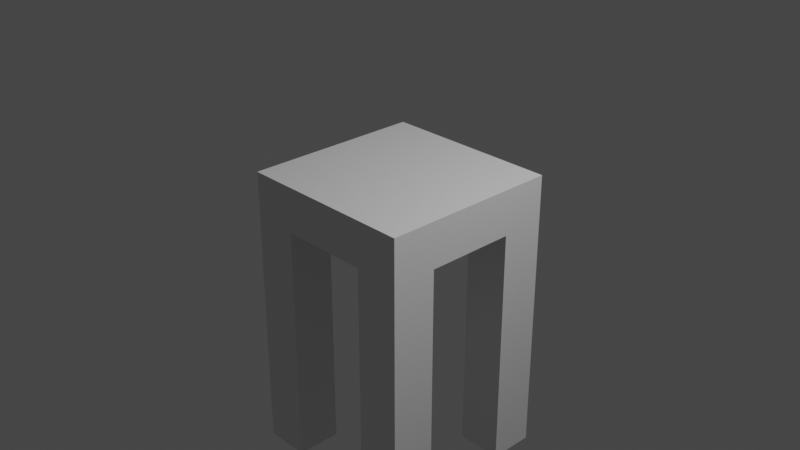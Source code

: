 # Source: endtable.blend  (saved by Blender 2.80.42; exported with 4.5.12 LTS)
import bpy
from mathutils import Matrix  # noqa: F401  (used for matrix-valued properties, if any)

bpy.ops.wm.read_factory_settings(use_empty=True)
scene = bpy.context.scene
scene.name = 'Scene'

# ---- collections
col_collection = bpy.data.collections.new('Collection'); scene.collection.children.link(col_collection)

# ---- materials (node trees are filled in below, after node groups)
mat_material = bpy.data.materials.new('Material')
mat_material.alpha_threshold = 0.0
mat_material.use_transparent_shadow = False
mat_material.roughness = 0.5
mat_material.line_color = (0.0, 0.0, 0.0, 1.0)

# ---- material node trees
mat_material.use_nodes = True; mat_material.node_tree.nodes.clear()
_N = mat_material.node_tree.nodes; _L = mat_material.node_tree.links
n0 = _N.new('ShaderNodeOutputMaterial'); n0.name = 'Material Output'; n0.location = (300, 300)
n1 = _N.new('ShaderNodeBsdfPrincipled'); n1.name = 'Principled BSDF'; n1.location = (10, 300)
n1.distribution = 'GGX'
n1.subsurface_method = 'BURLEY'
n1.inputs[3].default_value = 1.45
_L.new(n1.outputs[0], n0.inputs[0])
n0.is_active_output = True

# ---- world
world_world = bpy.data.worlds.new('World'); scene.world = world_world
world_world.use_nodes = True; world_world.node_tree.nodes.clear()
_N = world_world.node_tree.nodes; _L = world_world.node_tree.links
n0 = _N.new('ShaderNodeOutputWorld'); n0.name = 'World Output'; n0.location = (300, 300)
n1 = _N.new('ShaderNodeBackground'); n1.name = 'Background'; n1.location = (10, 300)
n1.inputs[0].default_value = (0.05088, 0.05088, 0.05088, 1.0)
_L.new(n1.outputs[0], n0.inputs[0])
n0.is_active_output = True
world_world.color = (0.05088, 0.05088, 0.05088)
world_world.use_sun_shadow = False
world_world.sun_shadow_jitter_overblur = 0.0

# ---- cameras
cam_camera = bpy.data.cameras.new('Camera')
cam_camera.clip_end = 100.0
cam_camera.ortho_scale = 7.314
cam_camera.dof.focus_distance = 0.0
cam_camera.dof.aperture_fstop = 128.0

# ---- lights
light_light = bpy.data.lights.new('Light', 'POINT')
light_light.transmission_factor = 0.0
light_light.cutoff_distance = 30.0
light_light.energy = 1000.0
light_light.shadow_buffer_clip_start = 1.001
light_light.shadow_soft_size = 0.1
light_light.shadow_maximum_resolution = 0.006
light_light.use_absolute_resolution = True

# ---- meshes
me_cube = bpy.data.meshes.new('Cube')
me_cube.from_pydata([(0.0, 1.0, 0.5), (0.5, 1.0, 0.5), (0.0, 1.0, 0.0), (0.5, 1.0, 0.0), (0.0, -1.0, 0.5), (0.5, -1.0, 0.5), (0.0, -1.0, 0.0), (0.5, -1.0, 0.0), (1.0, 1.0, 0.0), (-1.0, -1.0, 0.0), (1.0, -1.0, 0.0), (-1.0, 1.0, 0.0), (-1.0, -1.0, 0.5), (1.0, 1.0, 0.5), (1.0, -1.0, 0.5), (-1.0, 1.0, 0.5), (-0.5, 1.0, 0.0), (-0.5, -1.0, 0.0), (-0.5, -1.0, 0.5), (-0.5, 1.0, 0.5), (0.5, 0.0, 0.0), (0.5, 0.0, 0.5), (0.0, 0.0, 0.0), (0.0, 0.0, 0.5), (1.0, 0.0, 0.0), (-1.0, 0.0, 0.0), (1.0, 0.0, 0.5), (-1.0, 0.0, 0.5), (-0.5, 0.0, 0.0), (-0.5, 0.0, 0.5), (0.5, -0.5, 0.0), (0.5, -0.5, 0.5), (0.0, -0.5, 0.0), (0.0, -0.5, 0.5), (1.0, -0.5, 0.0), (1.0, -0.5, 0.5), (-0.5, -0.5, 0.0), (-0.5, -0.5, 0.5), (-1.0, -0.5, 0.0), (-1.0, -0.5, 0.5), (-1.0, 0.5, 0.0), (-1.0, 0.5, 0.5), (0.5, 0.5, 0.0), (0.5, 0.5, 0.5), (0.0, 0.5, 0.0), (0.0, 0.5, 0.5), (1.0, 0.5, 0.0), (1.0, 0.5, 0.5), (-0.5, 0.5, 0.0), (-0.5, 0.5, 0.5), (0.5, -1.0, 0.25), (0.0, 1.0, 0.25), (0.5, 1.0, 0.25), (1.0, 1.0, 0.25), (1.0, -1.0, 0.25), (-1.0, 1.0, 0.25), (-1.0, -1.0, 0.25), (0.0, -1.0, 0.25), (-0.5, -1.0, 0.25), (-0.5, 1.0, 0.25), (-1.0, 0.0, 0.25), (1.0, 0.0, 0.25), (-1.0, -0.5, 0.25), (1.0, -0.5, 0.25), (1.0, 0.5, 0.25), (-1.0, 0.5, 0.25), (0.5, -0.5, -2.704), (0.5, -1.0, -2.704), (0.5, 1.0, -2.704), (1.0, 1.0, -2.704), (1.0, -0.5, -2.704), (1.0, -1.0, -2.704), (-1.0, 0.5, -2.704), (-1.0, 1.0, -2.704), (-0.5, -1.0, -2.704), (-1.0, -1.0, -2.704), (-0.5, 1.0, -2.704), (-0.5, -0.5, -2.704), (-1.0, -0.5, -2.704), (0.5, 0.5, -2.704), (1.0, 0.5, -2.704), (-0.5, 0.5, -2.704)], [], [(31, 33, 4, 5), (36, 32, 6, 17), (57, 4, 18, 58), (35, 31, 5, 14), (50, 5, 4, 57), (59, 19, 0, 51), (55, 15, 19, 59), (33, 37, 18, 4), (30, 34, 70, 66), (37, 39, 12, 18), (52, 1, 13, 53), (63, 35, 14, 54), (65, 41, 15, 55), (58, 18, 12, 56), (32, 30, 7, 6), (51, 0, 1, 52), (54, 14, 5, 50), (42, 46, 24, 20), (7, 30, 66, 67), (44, 42, 20, 22), (62, 39, 27, 60), (64, 47, 26, 61), (49, 41, 27, 29), (40, 48, 28, 25), (45, 49, 29, 23), (47, 43, 21, 26), (48, 44, 22, 28), (43, 45, 23, 21), (56, 12, 39, 62), (20, 24, 34, 30), (22, 20, 30, 32), (61, 26, 35, 63), (29, 27, 39, 37), (25, 28, 36, 38), (23, 29, 37, 33), (26, 21, 31, 35), (28, 22, 32, 36), (21, 23, 33, 31), (1, 0, 45, 43), (16, 2, 44, 48), (13, 1, 43, 47), (0, 19, 49, 45), (11, 16, 76, 73), (19, 15, 41, 49), (53, 13, 47, 64), (2, 3, 42, 44), (46, 42, 79, 80), (60, 27, 41, 65), (25, 60, 65, 40), (8, 53, 64, 46), (24, 61, 63, 34), (9, 56, 62, 38), (46, 64, 61, 24), (38, 62, 60, 25), (10, 54, 50, 7), (2, 51, 52, 3), (17, 58, 56, 9), (40, 65, 55, 11), (34, 63, 54, 10), (3, 52, 53, 8), (11, 55, 59, 16), (16, 59, 51, 2), (7, 50, 57, 6), (6, 57, 58, 17), (78, 77, 74, 75), (66, 70, 71, 67), (73, 76, 81, 72), (68, 69, 80, 79), (36, 17, 74, 77), (8, 46, 80, 69), (48, 40, 72, 81), (3, 8, 69, 68), (10, 7, 67, 71), (34, 10, 71, 70), (16, 48, 81, 76), (40, 11, 73, 72), (42, 3, 68, 79), (17, 9, 75, 74), (38, 36, 77, 78), (9, 38, 78, 75)])
_uv = me_cube.uv_layers.new(name='UVMap')
_uv.uv.foreach_set('vector', [0.4688, 0.7031, 0.5, 0.6562, 0.4375, 0.625, 0.375, 0.6875, 0.5312, 0.4531, 0.5, 0.4062, 0.5, 0.375, 0.5, 0.4375, 0.5312, 0.375, 0.5625, 0.375, 0.5625, 0.4375, 0.5312, 0.4375, 0.4375, 0.75, 0.4688, 0.7031, 0.375, 0.6875, 0.3125, 0.75, 0.5312, 0.3125, 0.5625, 0.3125, 0.5625, 0.375, 0.5312, 0.375, 0.7812, 0.5625, 0.8125, 0.5625, 0.8125, 0.625, 0.7812, 0.625, 0.7812, 0.5, 0.8125, 0.5, 0.8125, 0.5625, 0.7812, 0.5625, 0.5, 0.6562, 0.5312, 0.6094, 0.5, 0.5625, 0.4375, 0.625, 0.4688, 0.3594, 0.4375, 0.3125, 0.4375, 0.3125, 0.4688, 0.3594, 0.5312, 0.6094, 0.5625, 0.5625, 0.5625, 0.5, 0.5, 0.5625, 0.7812, 0.6875, 0.8125, 0.6875, 0.8125, 0.75, 0.7812, 0.75, 0.2812, 0.6875, 0.3125, 0.6875, 0.3125, 0.75, 0.2812, 0.75, 0.5312, 0.6875, 0.5625, 0.6875, 0.5625, 0.75, 0.5312, 0.75, 0.5312, 0.4375, 0.5625, 0.4375, 0.5625, 0.5, 0.5312, 0.5, 0.5, 0.4062, 0.4688, 0.3594, 0.5, 0.3125, 0.5, 0.375, 0.7812, 0.625, 0.8125, 0.625, 0.8125, 0.6875, 0.7812, 0.6875, 0.5312, 0.25, 0.5625, 0.25, 0.5625, 0.3125, 0.5312, 0.3125, 0.4062, 0.4531, 0.3125, 0.4375, 0.375, 0.375, 0.4375, 0.4062, 0.5, 0.3125, 0.4688, 0.3594, 0.4688, 0.3594, 0.5, 0.3125, 0.5, 0.4688, 0.4062, 0.4531, 0.4375, 0.4062, 0.5, 0.4375, 0.5312, 0.5625, 0.5625, 0.5625, 0.5625, 0.625, 0.5312, 0.625, 0.2812, 0.5625, 0.3125, 0.5625, 0.3125, 0.625, 0.2812, 0.625, 0.5938, 0.7031, 0.5625, 0.6875, 0.5625, 0.625, 0.5625, 0.6562, 0.6875, 0.5, 0.5938, 0.4844, 0.5625, 0.4688, 0.625, 0.5, 0.625, 0.7188, 0.5938, 0.7031, 0.5625, 0.6562, 0.5625, 0.6875, 0.6875, 0.75, 0.6562, 0.7344, 0.5625, 0.7188, 0.5625, 0.75, 0.5938, 0.4844, 0.5, 0.4688, 0.5, 0.4375, 0.5625, 0.4688, 0.6562, 0.7344, 0.625, 0.7188, 0.5625, 0.6875, 0.5625, 0.7188, 0.5312, 0.5, 0.5625, 0.5, 0.5625, 0.5625, 0.5312, 0.5625, 0.4375, 0.4062, 0.375, 0.375, 0.4375, 0.3125, 0.4688, 0.3594, 0.5, 0.4375, 0.4375, 0.4062, 0.4688, 0.3594, 0.5, 0.4062, 0.2812, 0.625, 0.3125, 0.625, 0.3125, 0.6875, 0.2812, 0.6875, 0.5625, 0.6562, 0.5625, 0.625, 0.5625, 0.5625, 0.5312, 0.6094, 0.625, 0.5, 0.5625, 0.4688, 0.5312, 0.4531, 0.5625, 0.5, 0.5625, 0.6875, 0.5625, 0.6562, 0.5312, 0.6094, 0.5, 0.6562, 0.5625, 0.75, 0.5625, 0.7188, 0.4688, 0.7031, 0.4375, 0.75, 0.5625, 0.4688, 0.5, 0.4375, 0.5, 0.4062, 0.5312, 0.4531, 0.5625, 0.7188, 0.5625, 0.6875, 0.5, 0.6562, 0.4688, 0.7031, 0.75, 0.75, 0.6875, 0.75, 0.625, 0.7188, 0.6562, 0.7344, 0.625, 0.5, 0.5, 0.5, 0.5, 0.4688, 0.5938, 0.4844, 0.8125, 0.75, 0.75, 0.75, 0.6562, 0.7344, 0.6875, 0.75, 0.6875, 0.75, 0.625, 0.75, 0.5938, 0.7031, 0.625, 0.7188, 0.75, 0.5, 0.75, 0.5625, 0.75, 0.5625, 0.75, 0.5, 0.625, 0.75, 0.5625, 0.75, 0.5625, 0.6875, 0.5938, 0.7031, 0.2812, 0.5, 0.3125, 0.5, 0.3125, 0.5625, 0.2812, 0.5625, 0.5, 0.5, 0.375, 0.5, 0.4062, 0.4531, 0.5, 0.4688, 0.3125, 0.4375, 0.4062, 0.4531, 0.4062, 0.4531, 0.3125, 0.4375, 0.5312, 0.625, 0.5625, 0.625, 0.5625, 0.6875, 0.5312, 0.6875, 0.5, 0.625, 0.5312, 0.625, 0.5312, 0.6875, 0.5, 0.6875, 0.25, 0.5, 0.2812, 0.5, 0.2812, 0.5625, 0.25, 0.5625, 0.25, 0.625, 0.2812, 0.625, 0.2812, 0.6875, 0.25, 0.6875, 0.5, 0.5, 0.5312, 0.5, 0.5312, 0.5625, 0.5, 0.5625, 0.25, 0.5625, 0.2812, 0.5625, 0.2812, 0.625, 0.25, 0.625, 0.5, 0.5625, 0.5312, 0.5625, 0.5312, 0.625, 0.5, 0.625, 0.5, 0.25, 0.5312, 0.25, 0.5312, 0.3125, 0.5, 0.3125, 0.75, 0.625, 0.7812, 0.625, 0.7812, 0.6875, 0.75, 0.6875, 0.5, 0.4375, 0.5312, 0.4375, 0.5312, 0.5, 0.5, 0.5, 0.5, 0.6875, 0.5312, 0.6875, 0.5312, 0.75, 0.5, 0.75, 0.25, 0.6875, 0.2812, 0.6875, 0.2812, 0.75, 0.25, 0.75, 0.75, 0.6875, 0.7812, 0.6875, 0.7812, 0.75, 0.75, 0.75, 0.75, 0.5, 0.7812, 0.5, 0.7812, 0.5625, 0.75, 0.5625, 0.75, 0.5625, 0.7812, 0.5625, 0.7812, 0.625, 0.75, 0.625, 0.5, 0.3125, 0.5312, 0.3125, 0.5312, 0.375, 0.5, 0.375, 0.5, 0.375, 0.5312, 0.375, 0.5312, 0.4375, 0.5, 0.4375, 0.5625, 0.5, 0.5312, 0.4531, 0.5, 0.4375, 0.5, 0.5, 0.4688, 0.3594, 0.4375, 0.3125, 0.5, 0.25, 0.5, 0.3125, 0.75, 0.5, 0.625, 0.5, 0.5938, 0.4844, 0.6875, 0.5, 0.375, 0.5, 0.25, 0.5, 0.3125, 0.4375, 0.4062, 0.4531, 0.5312, 0.4531, 0.5, 0.4375, 0.5, 0.4375, 0.5312, 0.4531, 0.25, 0.5, 0.25, 0.5625, 0.25, 0.5625, 0.25, 0.5, 0.5938, 0.4844, 0.6875, 0.5, 0.6875, 0.5, 0.5938, 0.4844, 0.75, 0.6875, 0.75, 0.75, 0.75, 0.75, 0.75, 0.6875, 0.5, 0.25, 0.5, 0.3125, 0.5, 0.3125, 0.5, 0.25, 0.25, 0.6875, 0.25, 0.75, 0.25, 0.75, 0.25, 0.6875, 0.625, 0.5, 0.5938, 0.4844, 0.5938, 0.4844, 0.625, 0.5, 0.5, 0.6875, 0.5, 0.75, 0.5, 0.75, 0.5, 0.6875, 0.4062, 0.4531, 0.375, 0.5, 0.375, 0.5, 0.4062, 0.4531, 0.5, 0.4375, 0.5, 0.5, 0.5, 0.5, 0.5, 0.4375, 0.5625, 0.5, 0.5312, 0.4531, 0.5312, 0.4531, 0.5625, 0.5, 0.5, 0.5, 0.5, 0.5625, 0.5, 0.5625, 0.5, 0.5])
me_cube.materials.append(mat_material)
me_cube.use_remesh_preserve_volume = False
me_cube.use_remesh_preserve_attributes = False
me_cube.use_mirror_vertex_groups = False
me_cube.update()

# ---- objects
ob_cube = bpy.data.objects.new('Cube', me_cube)
ob_light = bpy.data.objects.new('Light', light_light)
ob_camera = bpy.data.objects.new('Camera', cam_camera)

# ---- transforms, parenting, visibility, modifiers, constraints
ob_cube.location = (0.0, 0.0, 0.0)
ob_cube.lock_rotations_4d = False
ob_cube.empty_display_type = 'ARROWS'
ob_cube.lineart.crease_threshold = 0.0
ob_light.location = (4.076, 1.005, 5.904)
ob_light.rotation_euler = (0.6503, 0.05522, 1.866)
ob_light.lock_rotations_4d = False
ob_light.empty_display_type = 'ARROWS'
ob_light.color = (0.0, 0.0, 0.0, 0.0)
ob_light.lineart.crease_threshold = 0.0
ob_camera.location = (7.359, -6.926, 4.958)
ob_camera.rotation_euler = (1.109, 0.0, 0.8149)
ob_camera.lock_rotations_4d = False
ob_camera.empty_display_type = 'ARROWS'
ob_camera.color = (0.0, 0.0, 0.0, 0.0)
ob_camera.display_type = 'WIRE'
ob_camera.lineart.crease_threshold = 0.0

# ---- collection membership
col_collection.objects.link(ob_cube)
col_collection.objects.link(ob_light)
col_collection.objects.link(ob_camera)

# ---- scene / render settings (as saved in the file)
scene.camera = ob_camera
scene.frame_start = 1; scene.frame_end = 250; scene.frame_set(1)
scene.render.engine = 'BLENDER_EEVEE_NEXT'
scene.render.motion_blur_shutter = 1.0
scene.cycles.use_denoising = False
scene.cycles.samples = 128
scene.cycles.sampling_pattern = 'TABULATED_SOBOL'
scene.cycles.use_adaptive_sampling = False
scene.cycles.use_light_tree = False
scene.view_settings.view_transform = 'Filmic'
bpy.context.view_layer.update()
